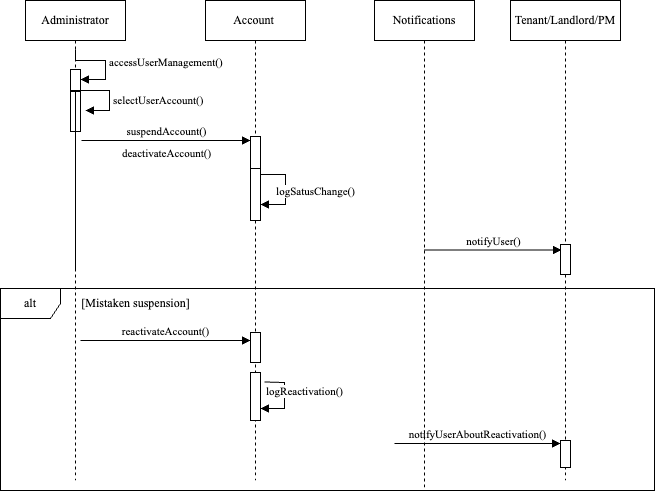

The diagram above was exported from draw.io. Its source (the exported page's mxGraphModel, read from the mxfile embedded in the PNG):
<mxGraphModel dx="946" dy="644" grid="1" gridSize="10" guides="1" tooltips="1" connect="1" arrows="1" fold="1" page="1" pageScale="1" pageWidth="850" pageHeight="1100" math="0" shadow="0">
  <root>
    <mxCell id="0" />
    <mxCell id="1" parent="0" />
    <mxCell id="aM9ryv3xv72pqoxQDRHE-1" value="&lt;span style=&quot;font-family: &amp;quot;Times New Roman&amp;quot;; background-color: transparent; color: light-dark(rgb(0, 0, 0), rgb(255, 255, 255));&quot;&gt;Administrator&lt;/span&gt;" style="shape=umlLifeline;perimeter=lifelinePerimeter;whiteSpace=wrap;html=1;container=0;dropTarget=0;collapsible=0;recursiveResize=0;outlineConnect=0;portConstraint=eastwest;newEdgeStyle={&quot;edgeStyle&quot;:&quot;elbowEdgeStyle&quot;,&quot;elbow&quot;:&quot;vertical&quot;,&quot;curved&quot;:0,&quot;rounded&quot;:0};" parent="1" vertex="1">
      <mxGeometry x="41" y="40" width="100" height="480" as="geometry" />
    </mxCell>
    <mxCell id="F1U8tkMfKFD3KsJp-PfL-1" value="" style="html=1;points=[[0,0,0,0,5],[0,1,0,0,-5],[1,0,0,0,5],[1,1,0,0,-5]];perimeter=orthogonalPerimeter;outlineConnect=0;targetShapes=umlLifeline;portConstraint=eastwest;newEdgeStyle={&quot;curved&quot;:0,&quot;rounded&quot;:0};" parent="aM9ryv3xv72pqoxQDRHE-1" vertex="1">
      <mxGeometry x="45" y="69" width="10" height="21" as="geometry" />
    </mxCell>
    <mxCell id="F1U8tkMfKFD3KsJp-PfL-2" value="&lt;font face=&quot;Times New Roman&quot;&gt;accessUserManagement()&lt;/font&gt;" style="html=1;align=left;spacingLeft=2;endArrow=block;rounded=0;edgeStyle=orthogonalEdgeStyle;curved=0;rounded=0;" parent="aM9ryv3xv72pqoxQDRHE-1" target="F1U8tkMfKFD3KsJp-PfL-1" edge="1">
      <mxGeometry relative="1" as="geometry">
        <mxPoint x="50" y="49" as="sourcePoint" />
        <Array as="points">
          <mxPoint x="50" y="60" />
          <mxPoint x="80" y="60" />
          <mxPoint x="80" y="79" />
        </Array>
      </mxGeometry>
    </mxCell>
    <mxCell id="F1U8tkMfKFD3KsJp-PfL-3" value="" style="html=1;points=[[0,0,0,0,5],[0,1,0,0,-5],[1,0,0,0,5],[1,1,0,0,-5]];perimeter=orthogonalPerimeter;outlineConnect=0;targetShapes=umlLifeline;portConstraint=eastwest;newEdgeStyle={&quot;curved&quot;:0,&quot;rounded&quot;:0};" parent="aM9ryv3xv72pqoxQDRHE-1" vertex="1">
      <mxGeometry x="45" y="91" width="10" height="40" as="geometry" />
    </mxCell>
    <mxCell id="aM9ryv3xv72pqoxQDRHE-5" value="&lt;font face=&quot;Times New Roman&quot;&gt;Account&amp;nbsp;&lt;/font&gt;" style="shape=umlLifeline;perimeter=lifelinePerimeter;whiteSpace=wrap;html=1;container=0;dropTarget=0;collapsible=0;recursiveResize=0;outlineConnect=0;portConstraint=eastwest;newEdgeStyle={&quot;edgeStyle&quot;:&quot;elbowEdgeStyle&quot;,&quot;elbow&quot;:&quot;vertical&quot;,&quot;curved&quot;:0,&quot;rounded&quot;:0};" parent="1" vertex="1">
      <mxGeometry x="221" y="40" width="100" height="480" as="geometry" />
    </mxCell>
    <mxCell id="TY6Ppm8nLC3MYSVAUVbp-7" value="" style="html=1;points=[[0,0,0,0,5],[0,1,0,0,-5],[1,0,0,0,5],[1,1,0,0,-5]];perimeter=orthogonalPerimeter;outlineConnect=0;targetShapes=umlLifeline;portConstraint=eastwest;newEdgeStyle={&quot;curved&quot;:0,&quot;rounded&quot;:0};" parent="aM9ryv3xv72pqoxQDRHE-5" vertex="1">
      <mxGeometry x="45" y="160" width="10" height="60" as="geometry" />
    </mxCell>
    <mxCell id="TY6Ppm8nLC3MYSVAUVbp-8" value="&lt;font face=&quot;Times New Roman&quot;&gt;logSatusChange()&lt;/font&gt;" style="html=1;verticalAlign=bottom;endArrow=block;curved=0;rounded=0;" parent="aM9ryv3xv72pqoxQDRHE-5" edge="1">
      <mxGeometry x="0.275" y="30" width="80" relative="1" as="geometry">
        <mxPoint x="55" y="174" as="sourcePoint" />
        <mxPoint x="55" y="204" as="targetPoint" />
        <Array as="points">
          <mxPoint x="80" y="174" />
          <mxPoint x="80" y="194" />
          <mxPoint x="80" y="204" />
        </Array>
        <mxPoint as="offset" />
      </mxGeometry>
    </mxCell>
    <mxCell id="OwRRuUYhksXi9Dvfoykh-1" value="" style="html=1;points=[];perimeter=orthogonalPerimeter;outlineConnect=0;targetShapes=umlLifeline;portConstraint=eastwest;newEdgeStyle={&quot;edgeStyle&quot;:&quot;elbowEdgeStyle&quot;,&quot;elbow&quot;:&quot;vertical&quot;,&quot;curved&quot;:0,&quot;rounded&quot;:0};" parent="aM9ryv3xv72pqoxQDRHE-5" vertex="1">
      <mxGeometry x="45" y="136" width="10" height="32" as="geometry" />
    </mxCell>
    <mxCell id="TY6Ppm8nLC3MYSVAUVbp-1" value="&lt;font face=&quot;Times New Roman&quot;&gt;Tenant/Landlord/PM&lt;/font&gt;" style="shape=umlLifeline;perimeter=lifelinePerimeter;whiteSpace=wrap;html=1;container=1;dropTarget=0;collapsible=0;recursiveResize=0;outlineConnect=0;portConstraint=eastwest;newEdgeStyle={&quot;curved&quot;:0,&quot;rounded&quot;:0};" parent="1" vertex="1">
      <mxGeometry x="526" y="40" width="110" height="480" as="geometry" />
    </mxCell>
    <mxCell id="TY6Ppm8nLC3MYSVAUVbp-9" value="" style="html=1;points=[[0,0,0,0,5],[0,1,0,0,-5],[1,0,0,0,5],[1,1,0,0,-5]];perimeter=orthogonalPerimeter;outlineConnect=0;targetShapes=umlLifeline;portConstraint=eastwest;newEdgeStyle={&quot;curved&quot;:0,&quot;rounded&quot;:0};" parent="TY6Ppm8nLC3MYSVAUVbp-1" vertex="1">
      <mxGeometry x="50" y="244" width="10" height="30" as="geometry" />
    </mxCell>
    <mxCell id="TY6Ppm8nLC3MYSVAUVbp-3" value="&lt;font face=&quot;Times New Roman&quot;&gt;suspendAccount()&lt;/font&gt;" style="html=1;verticalAlign=bottom;endArrow=block;curved=0;rounded=0;" parent="1" edge="1">
      <mxGeometry width="80" relative="1" as="geometry">
        <mxPoint x="97" y="180" as="sourcePoint" />
        <mxPoint x="266" y="180" as="targetPoint" />
        <mxPoint as="offset" />
      </mxGeometry>
    </mxCell>
    <mxCell id="TY6Ppm8nLC3MYSVAUVbp-11" value="&lt;font face=&quot;Times New Roman&quot;&gt;notifyUser()&lt;/font&gt;" style="html=1;verticalAlign=bottom;endArrow=block;curved=0;rounded=0;" parent="1" edge="1" source="rcl8huovQivf3euazWv3-1">
      <mxGeometry width="80" relative="1" as="geometry">
        <mxPoint x="410" y="289.5" as="sourcePoint" />
        <mxPoint x="577" y="289.5" as="targetPoint" />
      </mxGeometry>
    </mxCell>
    <mxCell id="TY6Ppm8nLC3MYSVAUVbp-12" value="&lt;font face=&quot;Times New Roman&quot;&gt;alt&lt;/font&gt;" style="shape=umlFrame;whiteSpace=wrap;html=1;pointerEvents=0;" parent="1" vertex="1">
      <mxGeometry x="16" y="328" width="654" height="202" as="geometry" />
    </mxCell>
    <mxCell id="TY6Ppm8nLC3MYSVAUVbp-13" value="&lt;font face=&quot;Times New Roman&quot;&gt;[Mistaken suspension]&lt;/font&gt;" style="text;html=1;align=center;verticalAlign=middle;resizable=0;points=[];autosize=1;strokeColor=none;fillColor=none;" parent="1" vertex="1">
      <mxGeometry x="86" y="328" width="130" height="30" as="geometry" />
    </mxCell>
    <mxCell id="TY6Ppm8nLC3MYSVAUVbp-15" value="" style="html=1;points=[[0,0,0,0,5],[0,1,0,0,-5],[1,0,0,0,5],[1,1,0,0,-5]];perimeter=orthogonalPerimeter;outlineConnect=0;targetShapes=umlLifeline;portConstraint=eastwest;newEdgeStyle={&quot;curved&quot;:0,&quot;rounded&quot;:0};" parent="1" vertex="1">
      <mxGeometry x="266" y="372" width="10" height="30" as="geometry" />
    </mxCell>
    <mxCell id="TY6Ppm8nLC3MYSVAUVbp-16" value="&lt;font face=&quot;Times New Roman&quot;&gt;reactivateAccount()&lt;/font&gt;" style="html=1;verticalAlign=bottom;endArrow=block;curved=0;rounded=0;" parent="1" edge="1">
      <mxGeometry width="80" relative="1" as="geometry">
        <mxPoint x="96" y="380" as="sourcePoint" />
        <mxPoint x="266" y="380" as="targetPoint" />
      </mxGeometry>
    </mxCell>
    <mxCell id="TY6Ppm8nLC3MYSVAUVbp-17" value="" style="html=1;points=[[0,0,0,0,5],[0,1,0,0,-5],[1,0,0,0,5],[1,1,0,0,-5]];perimeter=orthogonalPerimeter;outlineConnect=0;targetShapes=umlLifeline;portConstraint=eastwest;newEdgeStyle={&quot;curved&quot;:0,&quot;rounded&quot;:0};" parent="1" vertex="1">
      <mxGeometry x="266" y="412" width="10" height="48" as="geometry" />
    </mxCell>
    <mxCell id="TY6Ppm8nLC3MYSVAUVbp-18" value="&lt;font face=&quot;Times New Roman&quot;&gt;logReactivation()&lt;/font&gt;" style="html=1;verticalAlign=bottom;endArrow=block;curved=0;rounded=0;entryX=1;entryY=1;entryDx=0;entryDy=-5;entryPerimeter=0;" parent="1" edge="1">
      <mxGeometry x="0.0858" y="20" width="80" relative="1" as="geometry">
        <mxPoint x="280" y="421.5" as="sourcePoint" />
        <mxPoint x="276" y="448" as="targetPoint" />
        <Array as="points">
          <mxPoint x="300" y="422" />
          <mxPoint x="300" y="448" />
        </Array>
        <mxPoint as="offset" />
      </mxGeometry>
    </mxCell>
    <mxCell id="TY6Ppm8nLC3MYSVAUVbp-20" value="" style="html=1;points=[[0,0,0,0,5],[0,1,0,0,-5],[1,0,0,0,5],[1,1,0,0,-5]];perimeter=orthogonalPerimeter;outlineConnect=0;targetShapes=umlLifeline;portConstraint=eastwest;newEdgeStyle={&quot;curved&quot;:0,&quot;rounded&quot;:0};" parent="1" vertex="1">
      <mxGeometry x="576" y="480" width="10" height="27" as="geometry" />
    </mxCell>
    <mxCell id="TY6Ppm8nLC3MYSVAUVbp-21" value="&lt;font face=&quot;Times New Roman&quot;&gt;notifyUserAboutReactivation()&lt;/font&gt;" style="html=1;verticalAlign=bottom;endArrow=block;curved=0;rounded=0;" parent="1" edge="1">
      <mxGeometry width="80" relative="1" as="geometry">
        <mxPoint x="410" y="483" as="sourcePoint" />
        <mxPoint x="576" y="483" as="targetPoint" />
        <mxPoint as="offset" />
      </mxGeometry>
    </mxCell>
    <mxCell id="F1U8tkMfKFD3KsJp-PfL-4" value="&lt;font face=&quot;Times New Roman&quot;&gt;selectUserAccount()&lt;/font&gt;" style="html=1;align=left;spacingLeft=2;endArrow=block;rounded=0;edgeStyle=orthogonalEdgeStyle;curved=0;rounded=0;" parent="1" edge="1">
      <mxGeometry x="0.7363" relative="1" as="geometry">
        <mxPoint x="91.00219512195133" y="310.0000000000001" as="sourcePoint" />
        <Array as="points">
          <mxPoint x="91" y="130" />
          <mxPoint x="125" y="130" />
          <mxPoint x="125" y="150" />
        </Array>
        <mxPoint x="101.00000000000011" y="150.04761904761904" as="targetPoint" />
        <mxPoint as="offset" />
      </mxGeometry>
    </mxCell>
    <mxCell id="F1U8tkMfKFD3KsJp-PfL-5" value="&lt;font style=&quot;font-size: 11px;&quot; face=&quot;Times New Roman&quot;&gt;deactivateAccount()&lt;/font&gt;" style="text;html=1;align=center;verticalAlign=middle;resizable=0;points=[];autosize=1;strokeColor=none;fillColor=none;" parent="1" vertex="1">
      <mxGeometry x="127" y="178" width="110" height="30" as="geometry" />
    </mxCell>
    <mxCell id="rcl8huovQivf3euazWv3-1" value="&lt;font face=&quot;Times New Roman&quot;&gt;Notifications&lt;/font&gt;" style="shape=umlLifeline;perimeter=lifelinePerimeter;whiteSpace=wrap;html=1;container=1;dropTarget=0;collapsible=0;recursiveResize=0;outlineConnect=0;portConstraint=eastwest;newEdgeStyle={&quot;curved&quot;:0,&quot;rounded&quot;:0};" vertex="1" parent="1">
      <mxGeometry x="390" y="40" width="100" height="490" as="geometry" />
    </mxCell>
  </root>
</mxGraphModel>